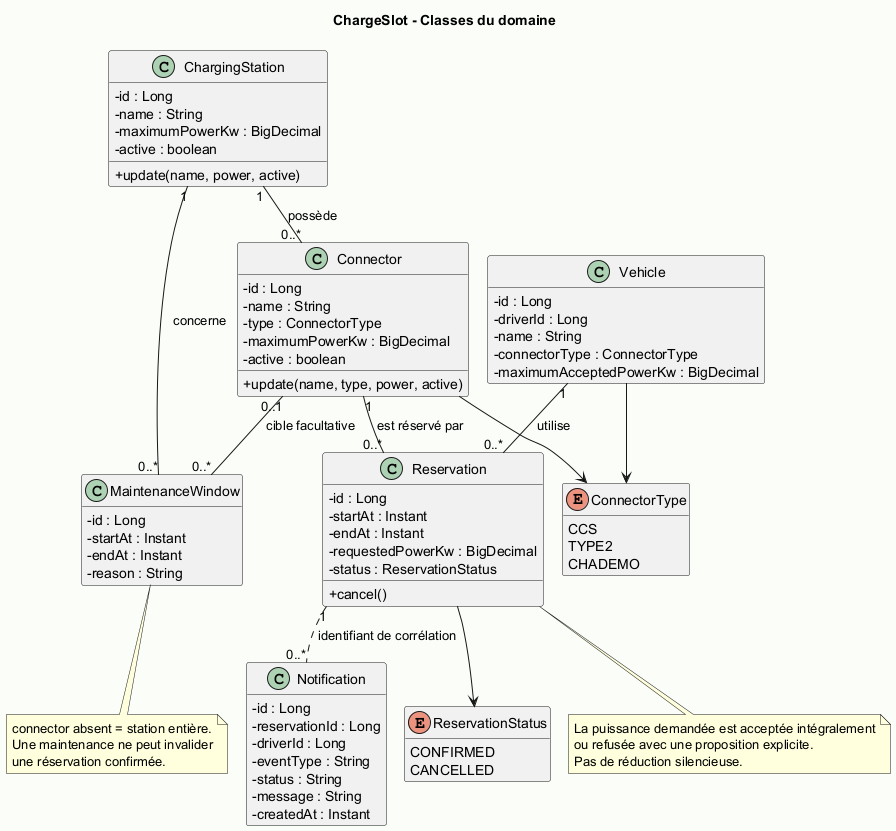

The diagram above was rendered by PlantUML. Its source (embedded in the PNG):
@startuml
!pragma layout smetana
skinparam backgroundColor #FAFCF8
skinparam shadowing false
skinparam classAttributeIconSize 0
skinparam defaultFontName SansSerif
hide empty members
title ChargeSlot - Classes du domaine
class ChargingStation {
  - id : Long
  - name : String
  - maximumPowerKw : BigDecimal
  - active : boolean
  + update(name, power, active)
}
class Connector {
  - id : Long
  - name : String
  - type : ConnectorType
  - maximumPowerKw : BigDecimal
  - active : boolean
  + update(name, type, power, active)
}
class Vehicle {
  - id : Long
  - driverId : Long
  - name : String
  - connectorType : ConnectorType
  - maximumAcceptedPowerKw : BigDecimal
}
class Reservation {
  - id : Long
  - startAt : Instant
  - endAt : Instant
  - requestedPowerKw : BigDecimal
  - status : ReservationStatus
  + cancel()
}
class MaintenanceWindow {
  - id : Long
  - startAt : Instant
  - endAt : Instant
  - reason : String
}
class Notification {
  - id : Long
  - reservationId : Long
  - driverId : Long
  - eventType : String
  - status : String
  - message : String
  - createdAt : Instant
}
enum ConnectorType {
  CCS
  TYPE2
  CHADEMO
}
enum ReservationStatus {
  CONFIRMED
  CANCELLED
}
ChargingStation "1" -- "0..*" Connector : possède
Connector "1" -- "0..*" Reservation : est réservé par
Vehicle "1" -- "0..*" Reservation : utilise
ChargingStation "1" -- "0..*" MaintenanceWindow : concerne
Connector "0..1" -- "0..*" MaintenanceWindow : cible facultative
Reservation "1" .. "0..*" Notification : identifiant de corrélation
Connector --> ConnectorType
Vehicle --> ConnectorType
Reservation --> ReservationStatus
note bottom of MaintenanceWindow
  connector absent = station entière.
  Une maintenance ne peut invalider
  une réservation confirmée.
end note
note bottom of Reservation
  La puissance demandée est acceptée intégralement
  ou refusée avec une proposition explicite.
  Pas de réduction silencieuse.
end note
@enduml